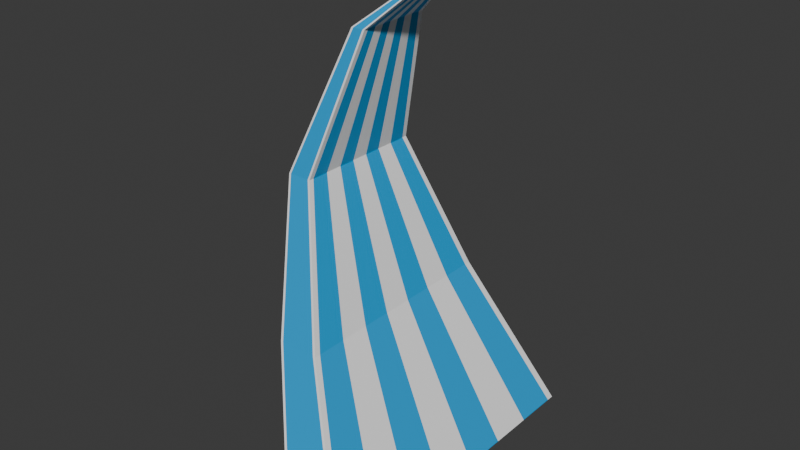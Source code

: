 # Source: water_slash_MVP.blend  (saved by Blender 4.3.34; exported with 4.5.12 LTS)
import bpy
from mathutils import Matrix  # noqa: F401  (used for matrix-valued properties, if any)

bpy.ops.wm.read_factory_settings(use_empty=True)
scene = bpy.context.scene
scene.name = 'Scene'

# ---- collections
col_collection = bpy.data.collections.new('Collection'); scene.collection.children.link(col_collection)

# ---- materials (node trees are filled in below, after node groups)
mat_blue = bpy.data.materials.new('Blue')
mat_white = bpy.data.materials.new('White')

# ---- material node trees
mat_blue.use_nodes = True; mat_blue.node_tree.nodes.clear()
_N = mat_blue.node_tree.nodes; _L = mat_blue.node_tree.links
n0 = _N.new('ShaderNodeBsdfPrincipled'); n0.name = 'Principled BSDF'; n0.location = (10, 300)
n0.inputs[0].default_value = (0.0, 0.3825, 0.8014, 1.0)
n1 = _N.new('ShaderNodeOutputMaterial'); n1.name = 'Material Output'; n1.location = (300, 300)
_L.new(n0.outputs[0], n1.inputs[0])
n1.is_active_output = True
mat_white.use_nodes = True; mat_white.node_tree.nodes.clear()
_N = mat_white.node_tree.nodes; _L = mat_white.node_tree.links
n0 = _N.new('ShaderNodeBsdfPrincipled'); n0.name = 'Principled BSDF'; n0.location = (10, 300)
n0.inputs[0].default_value = (1.0, 1.0, 1.0, 1.0)
n1 = _N.new('ShaderNodeOutputMaterial'); n1.name = 'Material Output'; n1.location = (300, 300)
_L.new(n0.outputs[0], n1.inputs[0])
n1.is_active_output = True

# ---- world
world_world = bpy.data.worlds.new('World'); scene.world = world_world
world_world.use_nodes = True; world_world.node_tree.nodes.clear()
_N = world_world.node_tree.nodes; _L = world_world.node_tree.links
n0 = _N.new('ShaderNodeOutputWorld'); n0.name = 'World Output'; n0.location = (300, 300)
n1 = _N.new('ShaderNodeBackground'); n1.name = 'Background'; n1.location = (10, 300)
n1.inputs[0].default_value = (0.05088, 0.05088, 0.05088, 1.0)
_L.new(n1.outputs[0], n0.inputs[0])
n0.is_active_output = True
world_world.color = (0.05088, 0.05088, 0.05088)
world_world.sun_shadow_jitter_overblur = 0.0

# ---- meshes
me_cube_001 = bpy.data.meshes.new('Cube.001')
me_cube_001.from_pydata([(0.2019, 0.02086, 5.143), (0.2019, 0.03477, 5.143), (0.1582, -0.02621, 5.116), (0.1582, -0.01572, 5.116), (0.1582, -0.005241, 5.116), (0.1582, 0.005241, 5.116), (0.1582, 0.01572, 5.116), (0.1582, 0.02621, 5.116), (0.1694, -0.03477, 5.143), (0.1694, -0.02086, 5.143), (0.1694, -0.006954, 5.143), (0.1694, 0.006954, 5.143), (0.1694, 0.02086, 5.143), (0.1694, 0.03477, 5.143), (0.1853, 0.03477, 5.143), (0.1853, 0.02086, 5.143), (0.1853, 0.006954, 5.143), (0.1853, -0.006954, 5.143), (0.1853, -0.02086, 5.143), (0.1853, -0.03477, 5.143), (-0.3478, -0.7818, -1.0), (-0.3864, -0.7462, -1.0), (-0.3864, -0.7818, -1.0), (-1.019, -0.5215, 1.0), (-1.051, -0.492, 1.0), (-1.051, -0.5215, 1.0), (-0.3864, 0.7462, -1.0), (-0.3478, 0.7818, -1.0), (-0.3864, 0.7818, -1.0), (-1.051, 0.492, 1.0), (-1.019, 0.5215, 1.0), (-1.051, 0.5215, 1.0), (0.3864, -0.7462, -1.0), (0.3478, -0.7818, -1.0), (0.3864, -0.7818, -1.0), (-0.5354, -0.492, 1.0), (-0.5674, -0.5215, 1.0), (-0.5354, -0.5215, 1.0), (0.3478, 0.7818, -1.0), (0.3864, 0.7462, -1.0), (0.3864, 0.7818, -1.0), (-0.5674, 0.5215, 1.0), (-0.5354, 0.492, 1.0), (-0.5354, 0.5215, 1.0), (-1.36, -0.3046, 2.731), (-1.385, -0.2812, 2.731), (-1.385, -0.3046, 2.731), (-1.385, 0.2812, 2.731), (-1.36, 0.3046, 2.731), (-1.385, 0.3046, 2.731), (-1.11, 0.3046, 2.731), (-1.084, 0.2812, 2.731), (-1.084, 0.3046, 2.731), (-1.084, -0.2812, 2.731), (-1.11, -0.3046, 2.731), (-1.084, -0.3046, 2.731), (-0.7245, -0.1739, 4.402), (-0.7493, -0.1515, 4.402), (-0.7493, -0.1739, 4.402), (-0.7493, 0.1515, 4.402), (-0.7245, 0.1739, 4.402), (-0.7493, 0.1739, 4.402), (-0.6019, 0.1739, 4.402), (-0.5773, 0.1514, 4.402), (-0.5773, 0.1739, 4.402), (-0.5773, -0.1514, 4.402), (-0.6019, -0.1739, 4.402), (-0.5773, -0.1739, 4.402), (0.1582, -0.03669, 5.116), (0.1853, -0.04868, 5.143), (0.1694, -0.04868, 5.143), (0.1582, 0.03669, 5.116), (0.1853, 0.04868, 5.143), (0.1694, 0.04868, 5.143), (0.2074, 0.03699, 5.112), (0.2019, 0.04868, 5.143), (0.2176, 0.04868, 5.143), (0.2074, -0.03699, 5.112), (0.2019, -0.04868, 5.143), (0.2176, -0.04868, 5.143), (0.2019, 0.006954, 5.143), (0.2019, -0.006954, 5.143), (0.2019, -0.02086, 5.143), (0.2019, -0.03477, 5.143), (0.2176, -0.03477, 5.143), (0.2176, -0.02086, 5.143), (0.2176, -0.006954, 5.143), (0.2176, 0.006954, 5.143), (0.2176, 0.02086, 5.143), (0.2176, 0.03477, 5.143), (0.2074, -0.02642, 5.112), (0.2074, -0.01585, 5.112), (0.2074, -0.005284, 5.112), (0.2074, 0.005284, 5.112), (0.2074, 0.01585, 5.112), (0.2074, 0.02642, 5.112), (-0.3864, -0.533, -1.0), (-0.3864, -0.3198, -1.0), (-0.3864, -0.1066, -1.0), (-0.3864, 0.1066, -1.0), (-0.3864, 0.3198, -1.0), (-0.3864, 0.533, -1.0), (0.3864, 0.533, -1.0), (0.3864, 0.3198, -1.0), (0.3864, 0.1066, -1.0), (0.3864, -0.1066, -1.0), (0.3864, -0.3198, -1.0), (0.3864, -0.533, -1.0), (-1.051, -0.3514, 1.0), (-1.051, -0.2109, 1.0), (-1.051, -0.07029, 1.0), (-1.051, 0.07029, 1.0), (-1.051, 0.2109, 1.0), (-1.051, 0.3514, 1.0), (-1.385, -0.2008, 2.731), (-1.385, -0.1205, 2.731), (-1.385, -0.04017, 2.731), (-1.385, 0.04017, 2.731), (-1.385, 0.1205, 2.731), (-1.385, 0.2008, 2.731), (-0.5354, 0.3514, 1.0), (-0.5354, 0.2109, 1.0), (-0.5354, 0.07029, 1.0), (-0.5354, -0.07029, 1.0), (-0.5354, -0.2109, 1.0), (-0.5354, -0.3514, 1.0), (-1.084, 0.2008, 2.731), (-1.084, 0.1205, 2.731), (-1.084, 0.04016, 2.731), (-1.084, -0.04016, 2.731), (-1.084, -0.1205, 2.731), (-1.084, -0.2008, 2.731), (-0.7493, -0.1082, 4.402), (-0.7493, -0.06491, 4.402), (-0.7493, -0.02164, 4.402), (-0.7493, 0.02164, 4.402), (-0.7493, 0.06491, 4.402), (-0.7493, 0.1082, 4.402), (-0.5773, 0.1082, 4.402), (-0.5773, 0.0649, 4.402), (-0.5773, 0.02163, 4.402), (-0.5773, -0.02163, 4.402), (-0.5773, -0.0649, 4.402), (-0.5773, -0.1082, 4.402)], [], [(33, 36, 23, 20), (41, 30, 48, 50), (120, 42, 51, 126), (108, 24, 45, 114), (101, 113, 29, 26), (23, 36, 54, 44), (50, 48, 60, 62), (27, 30, 41, 38), (107, 125, 35, 32), (114, 45, 57, 132), (83, 19, 69, 78), (126, 51, 63, 138), (132, 57, 68, 2), (44, 54, 66, 56), (26, 28, 27, 38, 40, 39, 102, 101), (56, 66, 78, 69), (62, 60, 72, 75), (138, 63, 74, 95), (20, 23, 25, 22), (22, 25, 24, 21), (30, 27, 28, 31), (31, 28, 26, 29), (42, 39, 40, 43), (43, 40, 38, 41), (36, 33, 34, 37), (37, 34, 32, 35), (23, 44, 46, 25), (25, 46, 45, 24), (48, 30, 31, 49), (49, 31, 29, 47), (35, 53, 55, 37), (37, 55, 54, 36), (51, 42, 43, 52), (52, 43, 41, 50), (53, 65, 67, 55), (55, 67, 66, 54), (57, 45, 46, 58), (58, 46, 44, 56), (47, 59, 61, 49), (49, 61, 60, 48), (63, 51, 52, 64), (64, 52, 50, 62), (14, 72, 73, 13), (13, 73, 71, 7), (83, 78, 79, 84), (84, 79, 77, 90), (62, 75, 76, 64), (64, 76, 74, 63), (78, 66, 67, 79), (79, 67, 65, 77), (56, 69, 70, 58), (58, 70, 68, 57), (72, 60, 61, 73), (73, 61, 59, 71), (96, 107, 32, 34, 33, 20, 22, 21), (101, 102, 103, 100), (100, 103, 104, 99), (99, 104, 105, 98), (98, 105, 106, 97), (97, 106, 107, 96), (76, 89, 95, 74), (89, 88, 94, 95), (88, 87, 93, 94), (87, 86, 92, 93), (86, 85, 91, 92), (85, 84, 90, 91), (75, 1, 89, 76), (1, 0, 88, 89), (0, 80, 87, 88), (80, 81, 86, 87), (81, 82, 85, 86), (82, 83, 84, 85), (70, 8, 2, 68), (8, 9, 3, 2), (9, 10, 4, 3), (10, 11, 5, 4), (11, 12, 6, 5), (12, 13, 7, 6), (69, 19, 8, 70), (19, 18, 9, 8), (18, 17, 10, 9), (17, 16, 11, 10), (16, 15, 12, 11), (15, 14, 13, 12), (65, 143, 90, 77), (143, 142, 91, 90), (142, 141, 92, 91), (141, 140, 93, 92), (140, 139, 94, 93), (139, 138, 95, 94), (59, 137, 7, 71), (137, 136, 6, 7), (136, 135, 5, 6), (135, 134, 4, 5), (134, 133, 3, 4), (133, 132, 2, 3), (53, 131, 143, 65), (131, 130, 142, 143), (130, 129, 141, 142), (129, 128, 140, 141), (128, 127, 139, 140), (127, 126, 138, 139), (75, 72, 14, 1), (1, 14, 15, 0), (0, 15, 16, 80), (80, 16, 17, 81), (81, 17, 18, 82), (82, 18, 19, 83), (47, 119, 137, 59), (119, 118, 136, 137), (118, 117, 135, 136), (117, 116, 134, 135), (116, 115, 133, 134), (115, 114, 132, 133), (39, 42, 120, 102), (102, 120, 121, 103), (103, 121, 122, 104), (104, 122, 123, 105), (105, 123, 124, 106), (106, 124, 125, 107), (21, 24, 108, 96), (96, 108, 109, 97), (97, 109, 110, 98), (98, 110, 111, 99), (99, 111, 112, 100), (100, 112, 113, 101), (29, 113, 119, 47), (113, 112, 118, 119), (112, 111, 117, 118), (111, 110, 116, 117), (110, 109, 115, 116), (109, 108, 114, 115), (35, 125, 131, 53), (125, 124, 130, 131), (124, 123, 129, 130), (123, 122, 128, 129), (122, 121, 127, 128), (121, 120, 126, 127)])
me_cube_001.polygons.foreach_set('material_index', [0, 0, 0, 0, 0, 0, 0, 0, 0, 0, 0, 0, 0, 0, 0, 0, 0, 0, 1, 1, 1, 1, 1, 1, 1, 1, 1, 1, 1, 1, 1, 1, 1, 1, 1, 1, 1, 1, 1, 1, 1, 1, 1, 1, 1, 1, 1, 1, 1, 1, 1, 1, 1, 1, 0, 1, 0, 1, 0, 1, 1, 1, 1, 1, 1, 1, 1, 1, 1, 1, 1, 1, 1, 1, 1, 1, 1, 1, 1, 1, 1, 1, 1, 1, 0, 1, 0, 1, 0, 1, 0, 1, 0, 1, 0, 1, 0, 1, 0, 1, 0, 1, 0, 1, 0, 1, 0, 1, 0, 1, 0, 1, 0, 1, 0, 1, 0, 1, 0, 1, 0, 1, 0, 1, 0, 1, 0, 1, 0, 1, 0, 1, 0, 1, 0, 1, 0, 1])
_uv = me_cube_001.uv_layers.new(name='UVMap')
_uv.uv.foreach_set('vector', [0.375, 0.7625, 0.625, 0.7655, 0.625, 0.9845, 0.375, 0.9875, 0.625, 0.4845, 0.625, 0.2655, 0.625, 0.2712, 0.625, 0.4789, 0.625, 0.5408, 0.625, 0.5071, 0.625, 0.5096, 0.625, 0.5426, 0.625, 0.04076, 0.625, 0.007059, 0.625, 0.009614, 0.625, 0.04258, 0.375, 0.2102, 0.625, 0.2092, 0.625, 0.2429, 0.375, 0.2443, 0.625, 0.9845, 0.625, 0.7655, 0.625, 0.7711, 0.625, 0.9788, 0.625, 0.4789, 0.625, 0.2712, 0.625, 0.286, 0.625, 0.4643, 0.375, 0.2625, 0.625, 0.2655, 0.625, 0.4845, 0.375, 0.4875, 0.375, 0.7102, 0.625, 0.7092, 0.625, 0.7429, 0.375, 0.7443, 0.625, 0.04258, 0.625, 0.009614, 0.625, 0.01616, 0.625, 0.04725, 0.7064, 0.7143, 0.7926, 0.7143, 0.7926, 0.75, 0.7064, 0.75, 0.625, 0.5426, 0.625, 0.5096, 0.625, 0.5162, 0.625, 0.5473, 0.625, 0.04725, 0.625, 0.01616, 0.625, 0.03309, 0.625, 0.05935, 0.625, 0.9788, 0.625, 0.7711, 0.625, 0.7857, 0.625, 0.964, 0.125, 0.5057, 0.125, 0.5, 0.1375, 0.5, 0.3625, 0.5, 0.375, 0.5, 0.375, 0.5057, 0.375, 0.5398, 0.125, 0.5398, 0.625, 0.964, 0.625, 0.7857, 0.625, 0.8314, 0.625, 0.9176, 0.625, 0.4643, 0.625, 0.286, 0.625, 0.3324, 0.625, 0.4186, 0.625, 0.5473, 0.625, 0.5162, 0.625, 0.5327, 0.625, 0.5591, 0.375, 0.9875, 0.625, 0.9845, 0.625, 1.0, 0.375, 1.0, 0.375, 0.0, 0.625, 0.0, 0.625, 0.007059, 0.375, 0.00569, 0.625, 0.2655, 0.375, 0.2625, 0.375, 0.25, 0.625, 0.25, 0.625, 0.25, 0.375, 0.25, 0.375, 0.2443, 0.625, 0.2429, 0.625, 0.5071, 0.375, 0.5057, 0.375, 0.5, 0.625, 0.5, 0.625, 0.5, 0.375, 0.5, 0.375, 0.4875, 0.625, 0.4845, 0.625, 0.7655, 0.375, 0.7625, 0.375, 0.75, 0.625, 0.75, 0.625, 0.75, 0.375, 0.75, 0.375, 0.7443, 0.625, 0.7429, 0.625, 0.9845, 0.625, 0.9788, 0.625, 1.0, 0.625, 1.0, 0.625, 0.0, 0.625, 0.0, 0.625, 0.009614, 0.625, 0.007059, 0.625, 0.2712, 0.625, 0.2655, 0.625, 0.25, 0.625, 0.25, 0.625, 0.25, 0.625, 0.25, 0.625, 0.2429, 0.625, 0.2404, 0.625, 0.7429, 0.625, 0.7404, 0.625, 0.75, 0.625, 0.75, 0.625, 0.75, 0.625, 0.75, 0.625, 0.7711, 0.625, 0.7655, 0.625, 0.5096, 0.625, 0.5071, 0.625, 0.5, 0.625, 0.5, 0.625, 0.5, 0.625, 0.5, 0.625, 0.4845, 0.625, 0.4789, 0.625, 0.7404, 0.625, 0.7338, 0.625, 0.75, 0.625, 0.75, 0.625, 0.75, 0.625, 0.75, 0.625, 0.7857, 0.625, 0.7711, 0.625, 0.01616, 0.625, 0.009614, 0.625, 0.0, 0.625, 0.0, 0.625, 1.0, 0.625, 1.0, 0.625, 0.9788, 0.625, 0.964, 0.625, 0.2404, 0.625, 0.2338, 0.625, 0.25, 0.625, 0.25, 0.625, 0.25, 0.625, 0.25, 0.625, 0.286, 0.625, 0.2712, 0.625, 0.5162, 0.625, 0.5096, 0.625, 0.5, 0.625, 0.5, 0.625, 0.5, 0.625, 0.5, 0.625, 0.4789, 0.625, 0.4643, 0.7926, 0.5357, 0.7926, 0.5, 0.875, 0.5, 0.875, 0.5357, 0.625, 0.2143, 0.625, 0.25, 0.625, 0.2169, 0.625, 0.1907, 0.7064, 0.7143, 0.7064, 0.75, 0.625, 0.75, 0.625, 0.7143, 0.625, 0.7143, 0.625, 0.75, 0.625, 0.7173, 0.625, 0.6909, 0.625, 0.4643, 0.625, 0.4186, 0.625, 0.5, 0.625, 0.5, 0.625, 0.5, 0.625, 0.5, 0.625, 0.5327, 0.625, 0.5162, 0.625, 0.8314, 0.625, 0.7857, 0.625, 0.75, 0.625, 0.75, 0.625, 0.75, 0.625, 0.75, 0.625, 0.7338, 0.625, 0.7173, 0.625, 0.964, 0.625, 0.9176, 0.625, 1.0, 0.625, 1.0, 0.625, 0.0, 0.625, 0.0, 0.625, 0.03309, 0.625, 0.01616, 0.625, 0.3324, 0.625, 0.286, 0.625, 0.25, 0.625, 0.25, 0.625, 0.25, 0.625, 0.25, 0.625, 0.2338, 0.625, 0.2169, 0.125, 0.7102, 0.375, 0.7102, 0.375, 0.7443, 0.375, 0.75, 0.3625, 0.75, 0.1375, 0.75, 0.125, 0.75, 0.125, 0.7443, 0.125, 0.5398, 0.375, 0.5398, 0.375, 0.5739, 0.125, 0.5739, 0.125, 0.5739, 0.375, 0.5739, 0.375, 0.608, 0.125, 0.608, 0.125, 0.608, 0.375, 0.608, 0.375, 0.642, 0.125, 0.642, 0.125, 0.642, 0.375, 0.642, 0.375, 0.6761, 0.125, 0.6761, 0.125, 0.6761, 0.375, 0.6761, 0.375, 0.7102, 0.125, 0.7102, 0.625, 0.5, 0.625, 0.5357, 0.625, 0.5591, 0.625, 0.5327, 0.625, 0.5357, 0.625, 0.5714, 0.625, 0.5854, 0.625, 0.5591, 0.625, 0.5714, 0.625, 0.6071, 0.625, 0.6118, 0.625, 0.5854, 0.625, 0.6071, 0.625, 0.6429, 0.625, 0.6382, 0.625, 0.6118, 0.625, 0.6429, 0.625, 0.6786, 0.625, 0.6646, 0.625, 0.6382, 0.625, 0.6786, 0.625, 0.7143, 0.625, 0.6909, 0.625, 0.6646, 0.7064, 0.5, 0.7064, 0.5357, 0.625, 0.5357, 0.625, 0.5, 0.7064, 0.5357, 0.7064, 0.5714, 0.625, 0.5714, 0.625, 0.5357, 0.7064, 0.5714, 0.7064, 0.6071, 0.625, 0.6071, 0.625, 0.5714, 0.7064, 0.6071, 0.7064, 0.6429, 0.625, 0.6429, 0.625, 0.6071, 0.7064, 0.6429, 0.7064, 0.6786, 0.625, 0.6786, 0.625, 0.6429, 0.7064, 0.6786, 0.7064, 0.7143, 0.625, 0.7143, 0.625, 0.6786, 0.625, 0.0, 0.625, 0.03571, 0.625, 0.05935, 0.625, 0.03309, 0.625, 0.03571, 0.625, 0.07143, 0.625, 0.08561, 0.625, 0.05935, 0.625, 0.07143, 0.625, 0.1071, 0.625, 0.1119, 0.625, 0.08561, 0.625, 0.1071, 0.625, 0.1429, 0.625, 0.1381, 0.625, 0.1119, 0.625, 0.1429, 0.625, 0.1786, 0.625, 0.1644, 0.625, 0.1381, 0.625, 0.1786, 0.625, 0.2143, 0.625, 0.1907, 0.625, 0.1644, 0.7926, 0.75, 0.7926, 0.7143, 0.875, 0.7143, 0.875, 0.75, 0.7926, 0.7143, 0.7926, 0.6786, 0.875, 0.6786, 0.875, 0.7143, 0.7926, 0.6786, 0.7926, 0.6429, 0.875, 0.6429, 0.875, 0.6786, 0.7926, 0.6429, 0.7926, 0.6071, 0.875, 0.6071, 0.875, 0.6429, 0.7926, 0.6071, 0.7926, 0.5714, 0.875, 0.5714, 0.875, 0.6071, 0.7926, 0.5714, 0.7926, 0.5357, 0.875, 0.5357, 0.875, 0.5714, 0.625, 0.7338, 0.625, 0.7027, 0.625, 0.6909, 0.625, 0.7173, 0.625, 0.7027, 0.625, 0.6716, 0.625, 0.6646, 0.625, 0.6909, 0.625, 0.6716, 0.625, 0.6405, 0.625, 0.6382, 0.625, 0.6646, 0.625, 0.6405, 0.625, 0.6095, 0.625, 0.6118, 0.625, 0.6382, 0.625, 0.6095, 0.625, 0.5784, 0.625, 0.5854, 0.625, 0.6118, 0.625, 0.5784, 0.625, 0.5473, 0.625, 0.5591, 0.625, 0.5854, 0.625, 0.2338, 0.625, 0.2027, 0.625, 0.1907, 0.625, 0.2169, 0.625, 0.2027, 0.625, 0.1716, 0.625, 0.1644, 0.625, 0.1907, 0.625, 0.1716, 0.625, 0.1405, 0.625, 0.1381, 0.625, 0.1644, 0.625, 0.1405, 0.625, 0.1095, 0.625, 0.1119, 0.625, 0.1381, 0.625, 0.1095, 0.625, 0.07835, 0.625, 0.08561, 0.625, 0.1119, 0.625, 0.07835, 0.625, 0.04725, 0.625, 0.05935, 0.625, 0.08561, 0.625, 0.7404, 0.625, 0.7074, 0.625, 0.7027, 0.625, 0.7338, 0.625, 0.7074, 0.625, 0.6744, 0.625, 0.6716, 0.625, 0.7027, 0.625, 0.6744, 0.625, 0.6415, 0.625, 0.6405, 0.625, 0.6716, 0.625, 0.6415, 0.625, 0.6085, 0.625, 0.6095, 0.625, 0.6405, 0.625, 0.6085, 0.625, 0.5756, 0.625, 0.5784, 0.625, 0.6095, 0.625, 0.5756, 0.625, 0.5426, 0.625, 0.5473, 0.625, 0.5784, 0.7064, 0.5, 0.7926, 0.5, 0.7926, 0.5357, 0.7064, 0.5357, 0.7064, 0.5357, 0.7926, 0.5357, 0.7926, 0.5714, 0.7064, 0.5714, 0.7064, 0.5714, 0.7926, 0.5714, 0.7926, 0.6071, 0.7064, 0.6071, 0.7064, 0.6071, 0.7926, 0.6071, 0.7926, 0.6429, 0.7064, 0.6429, 0.7064, 0.6429, 0.7926, 0.6429, 0.7926, 0.6786, 0.7064, 0.6786, 0.7064, 0.6786, 0.7926, 0.6786, 0.7926, 0.7143, 0.7064, 0.7143, 0.625, 0.2404, 0.625, 0.2074, 0.625, 0.2027, 0.625, 0.2338, 0.625, 0.2074, 0.625, 0.1745, 0.625, 0.1716, 0.625, 0.2027, 0.625, 0.1745, 0.625, 0.1415, 0.625, 0.1405, 0.625, 0.1716, 0.625, 0.1415, 0.625, 0.1085, 0.625, 0.1095, 0.625, 0.1405, 0.625, 0.1085, 0.625, 0.07555, 0.625, 0.07835, 0.625, 0.1095, 0.625, 0.07555, 0.625, 0.04258, 0.625, 0.04725, 0.625, 0.07835, 0.375, 0.5057, 0.625, 0.5071, 0.625, 0.5408, 0.375, 0.5398, 0.375, 0.5398, 0.625, 0.5408, 0.625, 0.5745, 0.375, 0.5739, 0.375, 0.5739, 0.625, 0.5745, 0.625, 0.6082, 0.375, 0.608, 0.375, 0.608, 0.625, 0.6082, 0.625, 0.6418, 0.375, 0.642, 0.375, 0.642, 0.625, 0.6418, 0.625, 0.6755, 0.375, 0.6761, 0.375, 0.6761, 0.625, 0.6755, 0.625, 0.7092, 0.375, 0.7102, 0.375, 0.00569, 0.625, 0.007059, 0.625, 0.04076, 0.375, 0.03978, 0.375, 0.03978, 0.625, 0.04076, 0.625, 0.07445, 0.375, 0.07387, 0.375, 0.07387, 0.625, 0.07445, 0.625, 0.1082, 0.375, 0.108, 0.375, 0.108, 0.625, 0.1082, 0.625, 0.1418, 0.375, 0.142, 0.375, 0.142, 0.625, 0.1418, 0.625, 0.1755, 0.375, 0.1761, 0.375, 0.1761, 0.625, 0.1755, 0.625, 0.2092, 0.375, 0.2102, 0.625, 0.2429, 0.625, 0.2092, 0.625, 0.2074, 0.625, 0.2404, 0.625, 0.2092, 0.625, 0.1755, 0.625, 0.1745, 0.625, 0.2074, 0.625, 0.1755, 0.625, 0.1418, 0.625, 0.1415, 0.625, 0.1745, 0.625, 0.1418, 0.625, 0.1082, 0.625, 0.1085, 0.625, 0.1415, 0.625, 0.1082, 0.625, 0.07445, 0.625, 0.07555, 0.625, 0.1085, 0.625, 0.07445, 0.625, 0.04076, 0.625, 0.04258, 0.625, 0.07555, 0.625, 0.7429, 0.625, 0.7092, 0.625, 0.7074, 0.625, 0.7404, 0.625, 0.7092, 0.625, 0.6755, 0.625, 0.6744, 0.625, 0.7074, 0.625, 0.6755, 0.625, 0.6418, 0.625, 0.6415, 0.625, 0.6744, 0.625, 0.6418, 0.625, 0.6082, 0.625, 0.6085, 0.625, 0.6415, 0.625, 0.6082, 0.625, 0.5745, 0.625, 0.5756, 0.625, 0.6085, 0.625, 0.5745, 0.625, 0.5408, 0.625, 0.5426, 0.625, 0.5756])
me_cube_001.materials.append(mat_blue)
me_cube_001.materials.append(mat_white)
me_cube_001.update()

# ---- objects
ob_water_slash = bpy.data.objects.new('Water slash', me_cube_001)

# ---- transforms, parenting, visibility, modifiers, constraints
ob_water_slash.location = (0.0, 0.0, 0.0)
ob_water_slash.scale = (0.2295, 0.6086, 0.2295)

# ---- collection membership
col_collection.objects.link(ob_water_slash)

# ---- scene / render settings (as saved in the file)
scene.frame_start = 1; scene.frame_end = 250; scene.frame_set(1)
scene.render.engine = 'BLENDER_EEVEE_NEXT'
bpy.context.view_layer.update()

# ---- added for rendering (the .blend has no active camera and no usable light): camera, sun
cam_auto = bpy.data.cameras.new('AutoCamera')
cam_auto.lens = 50.0
cam_auto.sensor_width = 36.0
cam_auto.clip_end = 1000.0
ob_auto_camera = bpy.data.objects.new('AutoCamera', cam_auto)
scene.collection.objects.link(ob_auto_camera)
ob_auto_camera.location = (1.50342, -1.94163, 1.76985)
ob_auto_camera.rotation_euler = (1.09748, -7.21219e-08, 0.694738)
scene.camera = ob_auto_camera
light_auto_sun = bpy.data.lights.new('AutoSun', 'SUN')
light_auto_sun.energy = 3.0
light_auto_sun.angle = 0.0523599
ob_auto_sun = bpy.data.objects.new('AutoSun', light_auto_sun)
scene.collection.objects.link(ob_auto_sun)
ob_auto_sun.rotation_euler = (0.872665, 0.174533, 0.523599)
bpy.context.view_layer.update()

